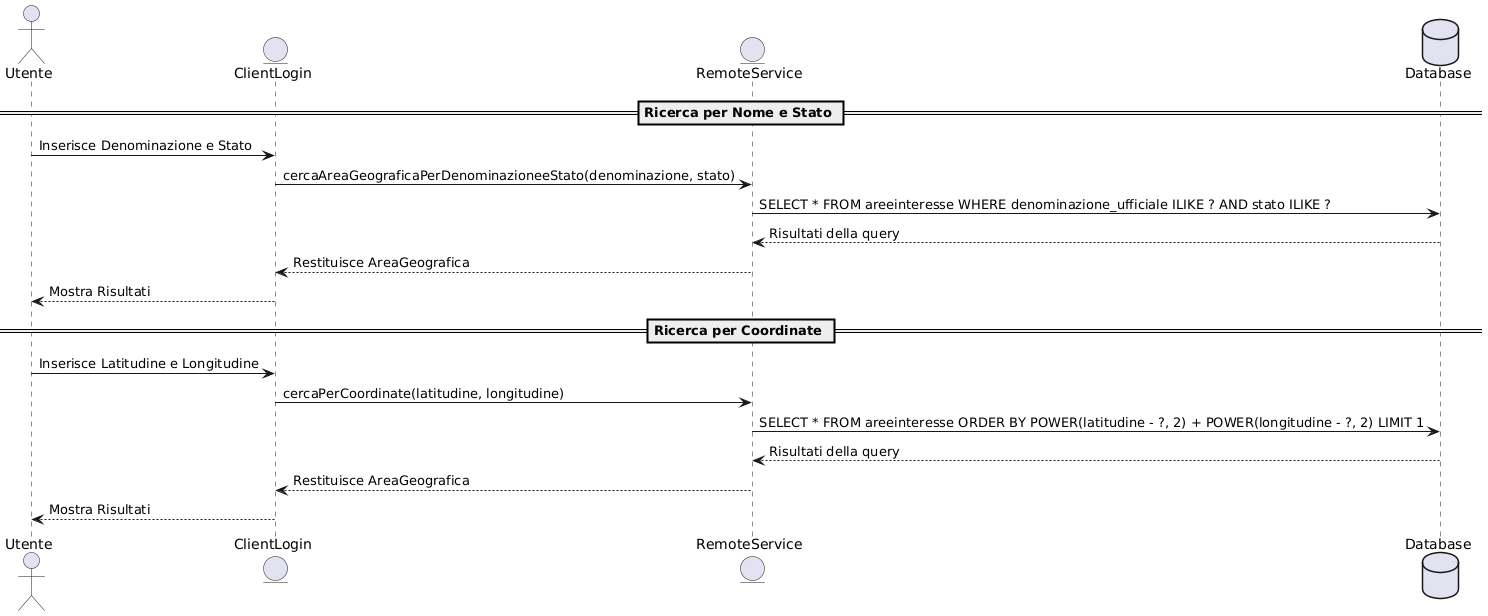

The diagram above was rendered by PlantUML. Its source (embedded in the PNG):
@startuml
actor Utente
entity "ClientLogin" as Client
entity "RemoteService" as RemoteService
database "Database" as DB

== Ricerca per Nome e Stato ==
Utente -> Client : Inserisce Denominazione e Stato
Client -> RemoteService : cercaAreaGeograficaPerDenominazioneeStato(denominazione, stato)
RemoteService -> DB : SELECT * FROM areeinteresse WHERE denominazione_ufficiale ILIKE ? AND stato ILIKE ?
DB --> RemoteService : Risultati della query
RemoteService --> Client : Restituisce AreaGeografica
Client --> Utente : Mostra Risultati

== Ricerca per Coordinate ==
Utente -> Client : Inserisce Latitudine e Longitudine
Client -> RemoteService : cercaPerCoordinate(latitudine, longitudine)
RemoteService -> DB : SELECT * FROM areeinteresse ORDER BY POWER(latitudine - ?, 2) + POWER(longitudine - ?, 2) LIMIT 1
DB --> RemoteService : Risultati della query
RemoteService --> Client : Restituisce AreaGeografica
Client --> Utente : Mostra Risultati
@enduml